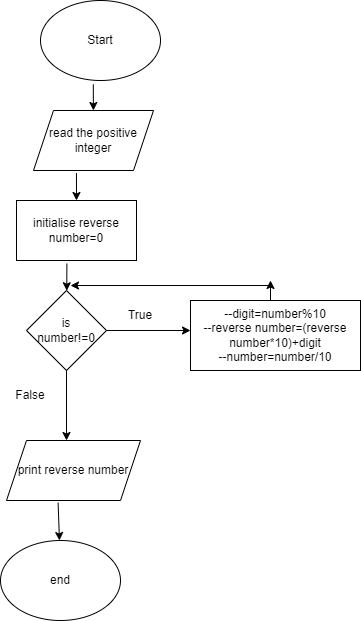

The diagram above was exported from draw.io. Its source (the exported page's mxGraphModel, read from the mxfile embedded in the PNG):
<mxGraphModel dx="1050" dy="581" grid="1" gridSize="10" guides="1" tooltips="1" connect="1" arrows="1" fold="1" page="1" pageScale="1" pageWidth="827" pageHeight="1169" math="0" shadow="0">
  <root>
    <mxCell id="WIyWlLk6GJQsqaUBKTNV-0" />
    <mxCell id="WIyWlLk6GJQsqaUBKTNV-1" parent="WIyWlLk6GJQsqaUBKTNV-0" />
    <mxCell id="t6Geat-5ePwqDz7c_-9B-0" value="Start" style="ellipse;whiteSpace=wrap;html=1;" vertex="1" parent="WIyWlLk6GJQsqaUBKTNV-1">
      <mxGeometry x="190" y="30" width="120" height="80" as="geometry" />
    </mxCell>
    <mxCell id="t6Geat-5ePwqDz7c_-9B-1" value="" style="endArrow=classic;html=1;rounded=0;exitX=0.44;exitY=1.048;exitDx=0;exitDy=0;exitPerimeter=0;" edge="1" parent="WIyWlLk6GJQsqaUBKTNV-1" source="t6Geat-5ePwqDz7c_-9B-0" target="t6Geat-5ePwqDz7c_-9B-2">
      <mxGeometry width="50" height="50" relative="1" as="geometry">
        <mxPoint x="390" y="330" as="sourcePoint" />
        <mxPoint x="243" y="150" as="targetPoint" />
      </mxGeometry>
    </mxCell>
    <mxCell id="t6Geat-5ePwqDz7c_-9B-2" value="read the positive integer" style="shape=parallelogram;perimeter=parallelogramPerimeter;whiteSpace=wrap;html=1;fixedSize=1;" vertex="1" parent="WIyWlLk6GJQsqaUBKTNV-1">
      <mxGeometry x="183" y="140" width="120" height="60" as="geometry" />
    </mxCell>
    <mxCell id="t6Geat-5ePwqDz7c_-9B-3" value="" style="endArrow=classic;html=1;rounded=0;exitX=0.358;exitY=1.043;exitDx=0;exitDy=0;exitPerimeter=0;" edge="1" parent="WIyWlLk6GJQsqaUBKTNV-1" source="t6Geat-5ePwqDz7c_-9B-2" target="t6Geat-5ePwqDz7c_-9B-4">
      <mxGeometry width="50" height="50" relative="1" as="geometry">
        <mxPoint x="390" y="320" as="sourcePoint" />
        <mxPoint x="226" y="240" as="targetPoint" />
      </mxGeometry>
    </mxCell>
    <mxCell id="t6Geat-5ePwqDz7c_-9B-4" value="initialise reverse number=0" style="rounded=0;whiteSpace=wrap;html=1;" vertex="1" parent="WIyWlLk6GJQsqaUBKTNV-1">
      <mxGeometry x="166" y="230" width="120" height="60" as="geometry" />
    </mxCell>
    <mxCell id="t6Geat-5ePwqDz7c_-9B-5" value="" style="endArrow=classic;html=1;rounded=0;exitX=0.42;exitY=1.05;exitDx=0;exitDy=0;exitPerimeter=0;" edge="1" parent="WIyWlLk6GJQsqaUBKTNV-1" source="t6Geat-5ePwqDz7c_-9B-4" target="t6Geat-5ePwqDz7c_-9B-6">
      <mxGeometry width="50" height="50" relative="1" as="geometry">
        <mxPoint x="390" y="310" as="sourcePoint" />
        <mxPoint x="216" y="330" as="targetPoint" />
      </mxGeometry>
    </mxCell>
    <mxCell id="t6Geat-5ePwqDz7c_-9B-6" value="is&lt;br&gt;number!=0" style="rhombus;whiteSpace=wrap;html=1;" vertex="1" parent="WIyWlLk6GJQsqaUBKTNV-1">
      <mxGeometry x="176" y="320" width="80" height="80" as="geometry" />
    </mxCell>
    <mxCell id="t6Geat-5ePwqDz7c_-9B-7" value="" style="endArrow=classic;html=1;rounded=0;exitX=1;exitY=0.5;exitDx=0;exitDy=0;" edge="1" parent="WIyWlLk6GJQsqaUBKTNV-1" source="t6Geat-5ePwqDz7c_-9B-6">
      <mxGeometry width="50" height="50" relative="1" as="geometry">
        <mxPoint x="390" y="310" as="sourcePoint" />
        <mxPoint x="340" y="360" as="targetPoint" />
      </mxGeometry>
    </mxCell>
    <mxCell id="t6Geat-5ePwqDz7c_-9B-8" value="" style="endArrow=classic;html=1;rounded=0;exitX=0.5;exitY=1;exitDx=0;exitDy=0;" edge="1" parent="WIyWlLk6GJQsqaUBKTNV-1" source="t6Geat-5ePwqDz7c_-9B-6">
      <mxGeometry width="50" height="50" relative="1" as="geometry">
        <mxPoint x="390" y="310" as="sourcePoint" />
        <mxPoint x="216" y="470" as="targetPoint" />
      </mxGeometry>
    </mxCell>
    <mxCell id="t6Geat-5ePwqDz7c_-9B-10" value="True" style="text;html=1;strokeColor=none;fillColor=none;align=center;verticalAlign=middle;whiteSpace=wrap;rounded=0;" vertex="1" parent="WIyWlLk6GJQsqaUBKTNV-1">
      <mxGeometry x="260" y="330" width="60" height="30" as="geometry" />
    </mxCell>
    <mxCell id="t6Geat-5ePwqDz7c_-9B-11" value="False" style="text;html=1;strokeColor=none;fillColor=none;align=center;verticalAlign=middle;whiteSpace=wrap;rounded=0;" vertex="1" parent="WIyWlLk6GJQsqaUBKTNV-1">
      <mxGeometry x="150" y="410" width="60" height="30" as="geometry" />
    </mxCell>
    <mxCell id="t6Geat-5ePwqDz7c_-9B-12" value="--digit=number%10&lt;br&gt;--reverse number=(reverse number*10)+digit&lt;br&gt;--number=number/10" style="rounded=0;whiteSpace=wrap;html=1;" vertex="1" parent="WIyWlLk6GJQsqaUBKTNV-1">
      <mxGeometry x="340" y="330" width="170" height="70" as="geometry" />
    </mxCell>
    <mxCell id="t6Geat-5ePwqDz7c_-9B-13" value="print reverse number" style="shape=parallelogram;perimeter=parallelogramPerimeter;whiteSpace=wrap;html=1;fixedSize=1;" vertex="1" parent="WIyWlLk6GJQsqaUBKTNV-1">
      <mxGeometry x="156" y="470" width="134" height="60" as="geometry" />
    </mxCell>
    <mxCell id="t6Geat-5ePwqDz7c_-9B-19" value="" style="endArrow=classic;html=1;rounded=0;" edge="1" parent="WIyWlLk6GJQsqaUBKTNV-1">
      <mxGeometry width="50" height="50" relative="1" as="geometry">
        <mxPoint x="420" y="330" as="sourcePoint" />
        <mxPoint x="420" y="310" as="targetPoint" />
      </mxGeometry>
    </mxCell>
    <mxCell id="t6Geat-5ePwqDz7c_-9B-21" value="" style="endArrow=classic;html=1;rounded=0;" edge="1" parent="WIyWlLk6GJQsqaUBKTNV-1">
      <mxGeometry width="50" height="50" relative="1" as="geometry">
        <mxPoint x="420" y="315" as="sourcePoint" />
        <mxPoint x="220" y="315" as="targetPoint" />
      </mxGeometry>
    </mxCell>
    <mxCell id="t6Geat-5ePwqDz7c_-9B-23" value="" style="endArrow=classic;html=1;rounded=0;exitX=0.385;exitY=1.037;exitDx=0;exitDy=0;exitPerimeter=0;" edge="1" parent="WIyWlLk6GJQsqaUBKTNV-1" source="t6Geat-5ePwqDz7c_-9B-13" target="t6Geat-5ePwqDz7c_-9B-24">
      <mxGeometry width="50" height="50" relative="1" as="geometry">
        <mxPoint x="390" y="540" as="sourcePoint" />
        <mxPoint x="208" y="570" as="targetPoint" />
      </mxGeometry>
    </mxCell>
    <mxCell id="t6Geat-5ePwqDz7c_-9B-24" value="end" style="ellipse;whiteSpace=wrap;html=1;" vertex="1" parent="WIyWlLk6GJQsqaUBKTNV-1">
      <mxGeometry x="150" y="570" width="120" height="80" as="geometry" />
    </mxCell>
  </root>
</mxGraphModel>